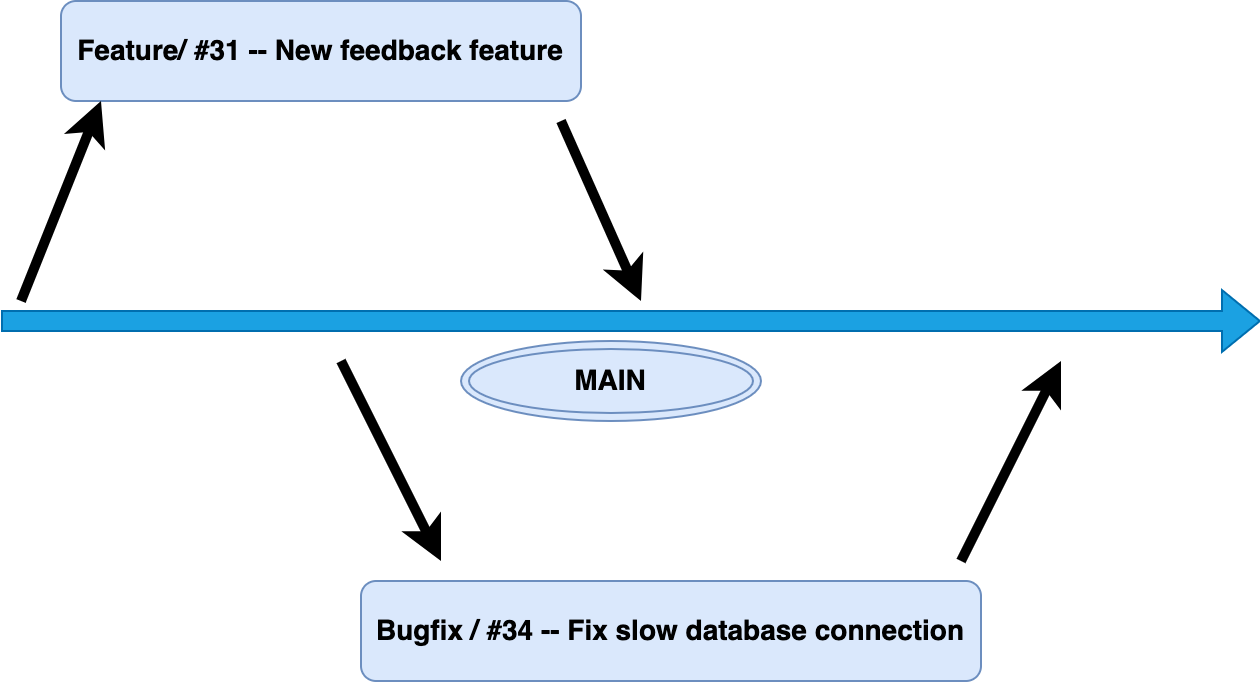

The diagram above was exported from draw.io. Its source (the exported page's mxGraphModel, read from the mxfile embedded in the PNG):
<mxGraphModel dx="1426" dy="709" grid="1" gridSize="10" guides="1" tooltips="1" connect="1" arrows="1" fold="1" page="1" pageScale="1" pageWidth="827" pageHeight="1169" math="0" shadow="0">
  <root>
    <mxCell id="0" />
    <mxCell id="1" parent="0" />
    <mxCell id="BMo3sJEO1QVQZZeBGo60-1" value="" style="shape=flexArrow;endArrow=classic;html=1;rounded=0;fillColor=#1ba1e2;strokeColor=#006EAF;" edge="1" parent="1">
      <mxGeometry width="50" height="50" relative="1" as="geometry">
        <mxPoint x="160" y="400" as="sourcePoint" />
        <mxPoint x="790" y="400" as="targetPoint" />
      </mxGeometry>
    </mxCell>
    <mxCell id="BMo3sJEO1QVQZZeBGo60-2" value="&lt;font style=&quot;font-size: 14px;&quot;&gt;&lt;b&gt;Feature/ #31 -- New feedback feature&lt;/b&gt;&lt;/font&gt;" style="rounded=1;whiteSpace=wrap;html=1;fillColor=#dae8fc;strokeColor=#6c8ebf;" vertex="1" parent="1">
      <mxGeometry x="190" y="240" width="260" height="50" as="geometry" />
    </mxCell>
    <mxCell id="BMo3sJEO1QVQZZeBGo60-3" value="&lt;font style=&quot;font-size: 14px;&quot;&gt;&lt;b&gt;Bugfix / #34 -- Fix slow database connection&lt;/b&gt;&lt;/font&gt;" style="rounded=1;whiteSpace=wrap;html=1;fillColor=#dae8fc;strokeColor=#6c8ebf;" vertex="1" parent="1">
      <mxGeometry x="340" y="530" width="310" height="50" as="geometry" />
    </mxCell>
    <mxCell id="BMo3sJEO1QVQZZeBGo60-4" value="" style="endArrow=classic;html=1;rounded=0;fontSize=14;strokeWidth=5;" edge="1" parent="1">
      <mxGeometry width="50" height="50" relative="1" as="geometry">
        <mxPoint x="170" y="390" as="sourcePoint" />
        <mxPoint x="210" y="290" as="targetPoint" />
      </mxGeometry>
    </mxCell>
    <mxCell id="BMo3sJEO1QVQZZeBGo60-5" value="" style="endArrow=classic;html=1;rounded=0;fontSize=14;strokeWidth=5;" edge="1" parent="1">
      <mxGeometry width="50" height="50" relative="1" as="geometry">
        <mxPoint x="440" y="300" as="sourcePoint" />
        <mxPoint x="480" y="390" as="targetPoint" />
      </mxGeometry>
    </mxCell>
    <mxCell id="BMo3sJEO1QVQZZeBGo60-6" value="" style="endArrow=classic;html=1;rounded=0;fontSize=14;strokeWidth=5;" edge="1" parent="1">
      <mxGeometry width="50" height="50" relative="1" as="geometry">
        <mxPoint x="330" y="420" as="sourcePoint" />
        <mxPoint x="380" y="520" as="targetPoint" />
      </mxGeometry>
    </mxCell>
    <mxCell id="BMo3sJEO1QVQZZeBGo60-7" value="" style="endArrow=classic;html=1;rounded=0;fontSize=14;strokeWidth=5;" edge="1" parent="1">
      <mxGeometry width="50" height="50" relative="1" as="geometry">
        <mxPoint x="640" y="520" as="sourcePoint" />
        <mxPoint x="690" y="420" as="targetPoint" />
      </mxGeometry>
    </mxCell>
    <mxCell id="BMo3sJEO1QVQZZeBGo60-9" value="&lt;b&gt;MAIN&lt;/b&gt;" style="ellipse;shape=doubleEllipse;whiteSpace=wrap;html=1;fontSize=14;fillColor=#dae8fc;strokeColor=#6c8ebf;" vertex="1" parent="1">
      <mxGeometry x="390" y="410" width="150" height="40" as="geometry" />
    </mxCell>
  </root>
</mxGraphModel>